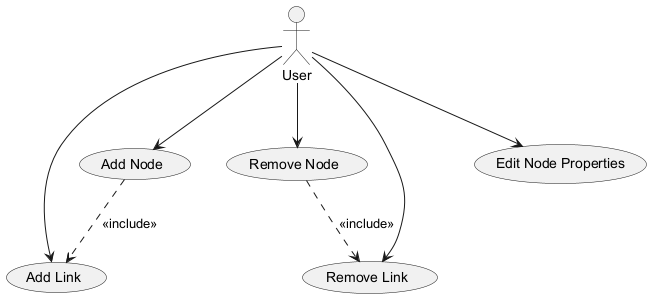

The diagram above was rendered by PlantUML. Its source (embedded in the PNG):
@startuml
actor User

User --> (Add Node)
User --> (Remove Node)
User --> (Add Link)
User --> (Remove Link)
User --> (Edit Node Properties)

(Add Node) .down.> (Add Link) : <<include>>
(Remove Node) .down.> (Remove Link) : <<include>>
@enduml